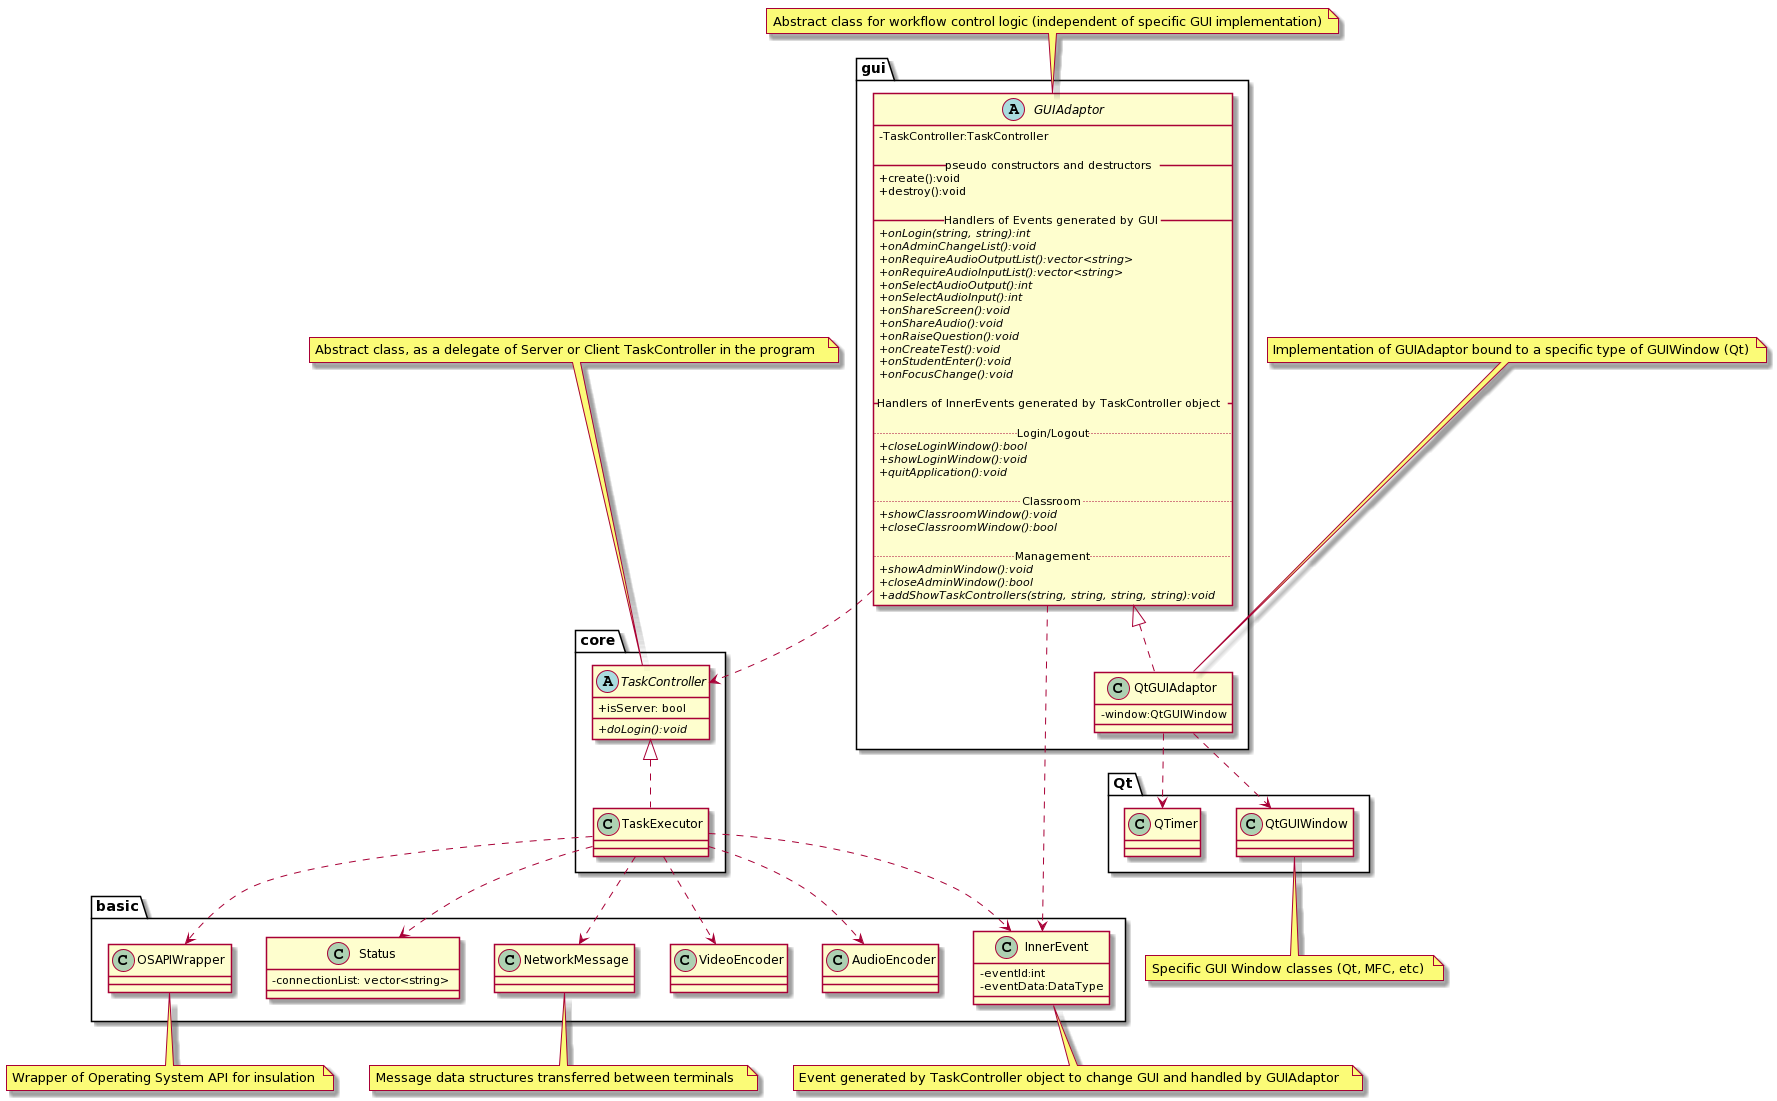

The diagram above was rendered by PlantUML. Its source (embedded in the PNG):
@startuml
skinparam classAttributeIconSize 0

package basic
{
	class OSAPIWrapper
	class AudioEncoder
	class VideoEncoder
	class Status
	class InnerEvent
	class NetworkMessage
}

package core
{
	class TaskController
	class TaskExecutor
}

package gui
{
	class GUIAdaptor
	class QtGUIAdaptor
}

package Qt
{
	class QtGUIWindow
	class QTimer
}

abstract class TaskController
{
	+ isServer: bool
	+ {abstract} doLogin():void
}

note top of TaskController: Abstract class, as a delegate of Server or Client TaskController in the program


class InnerEvent
{
	-eventId:int
	-eventData:DataType
}

note bottom of InnerEvent: Event generated by TaskController object to change GUI and handled by GUIAdaptor

class Status
{
	-connectionList: vector<string>
}

abstract class GUIAdaptor
{
	-TaskController:TaskController

	__ pseudo constructors and destructors __
	+ create():void
	+ destroy():void

	__ Handlers of Events generated by GUI  __
	+ {abstract} onLogin(string, string):int
	+ {abstract} onAdminChangeList():void
	+ {abstract} onRequireAudioOutputList():vector<string>
	+ {abstract} onRequireAudioInputList():vector<string>
	+ {abstract} onSelectAudioOutput():int
	+ {abstract} onSelectAudioInput():int
	+ {abstract} onShareScreen():void
	+ {abstract} onShareAudio():void
	+ {abstract} onRaiseQuestion():void
	+ {abstract} onCreateTest():void
	+ {abstract} onStudentEnter():void
	+ {abstract} onFocusChange():void

	__ Handlers of InnerEvents generated by TaskController object  __

	..Login/Logout..
	+ {abstract} closeLoginWindow():bool
	+ {abstract} showLoginWindow():void
	+ {abstract} quitApplication():void

	..Classroom..
	+ {abstract} showClassroomWindow():void
	+ {abstract} closeClassroomWindow():bool

	..Management..
	+ {abstract} showAdminWindow():void
	+ {abstract} closeAdminWindow():bool
	+ {abstract} addShowTaskControllers(string, string, string, string):void
}
note top of GUIAdaptor: Abstract class for workflow control logic (independent of specific GUI implementation)


class QtGUIAdaptor
{
	-window:QtGUIWindow
}

note top of QtGUIAdaptor: Implementation of GUIAdaptor bound to a specific type of GUIWindow (Qt)

GUIAdaptor <|.. QtGUIAdaptor
TaskController <|.. TaskExecutor

TaskExecutor ..> OSAPIWrapper
TaskExecutor ..> NetworkMessage
TaskExecutor ..> Status
TaskExecutor ..> InnerEvent

TaskExecutor ..> VideoEncoder
TaskExecutor ..> AudioEncoder

GUIAdaptor ..> TaskController
GUIAdaptor ..>InnerEvent
QtGUIAdaptor ..> QtGUIWindow
QtGUIAdaptor ..> QTimer

note bottom of QtGUIWindow: Specific GUI Window classes (Qt, MFC, etc)
note bottom of NetworkMessage: Message data structures transferred between terminals
note bottom of OSAPIWrapper: Wrapper of Operating System API for insulation
@enduml